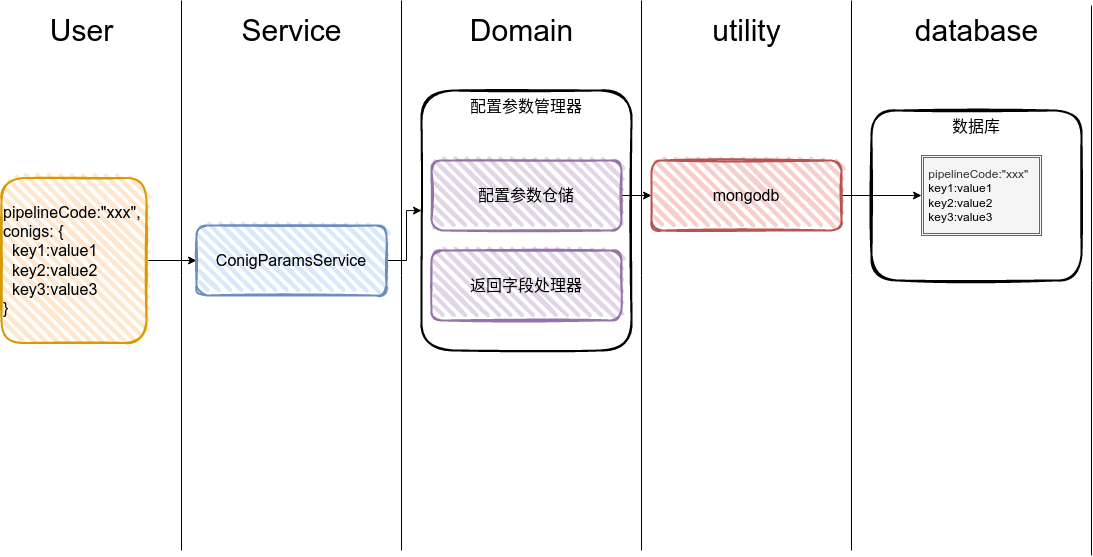

The diagram above was exported from draw.io. Its source (the exported page's mxGraphModel, read from the mxfile embedded in the PNG):
<mxGraphModel dx="1194" dy="698" grid="1" gridSize="10" guides="1" tooltips="1" connect="1" arrows="1" fold="1" page="1" pageScale="1" pageWidth="827" pageHeight="1169" math="0" shadow="0">
  <root>
    <mxCell id="0" />
    <mxCell id="1" parent="0" />
    <mxCell id="Hyfsh6uU3SVOho9N8BbE-25" value="&lt;span style=&quot;font-size: 16px;&quot;&gt;数据库&lt;/span&gt;" style="rounded=1;whiteSpace=wrap;html=1;strokeWidth=2;fillWeight=4;hachureGap=8;hachureAngle=45;sketch=1;align=center;horizontal=1;verticalAlign=top;" vertex="1" parent="1">
      <mxGeometry x="880" y="190" width="210" height="170" as="geometry" />
    </mxCell>
    <mxCell id="Hyfsh6uU3SVOho9N8BbE-14" value="&lt;span style=&quot;font-size: 16px;&quot;&gt;配置参数管理器&lt;/span&gt;" style="rounded=1;whiteSpace=wrap;html=1;strokeWidth=2;fillWeight=4;hachureGap=8;hachureAngle=45;sketch=1;align=center;horizontal=1;verticalAlign=top;" vertex="1" parent="1">
      <mxGeometry x="430" y="170" width="210" height="260" as="geometry" />
    </mxCell>
    <mxCell id="Hyfsh6uU3SVOho9N8BbE-29" style="edgeStyle=orthogonalEdgeStyle;rounded=0;orthogonalLoop=1;jettySize=auto;html=1;exitX=1;exitY=0.5;exitDx=0;exitDy=0;entryX=0;entryY=0.5;entryDx=0;entryDy=0;" edge="1" parent="1" source="Hyfsh6uU3SVOho9N8BbE-2" target="Hyfsh6uU3SVOho9N8BbE-4">
      <mxGeometry relative="1" as="geometry" />
    </mxCell>
    <mxCell id="Hyfsh6uU3SVOho9N8BbE-2" value="&lt;font style=&quot;font-size: 16px;&quot;&gt;pipelineCode:&quot;xxx&quot;,&lt;br&gt;conigs: {&lt;br&gt;&amp;nbsp; key1:value1&lt;br style=&quot;border-color: var(--border-color);&quot;&gt;&lt;div style=&quot;&quot;&gt;&lt;span style=&quot;background-color: initial;&quot;&gt;&amp;nbsp; key2:value2&lt;/span&gt;&lt;/div&gt;&amp;nbsp; key3:value3&lt;br&gt;}&lt;br&gt;&lt;/font&gt;" style="rounded=1;whiteSpace=wrap;html=1;strokeWidth=2;fillWeight=4;hachureGap=8;hachureAngle=45;fillColor=#ffe6cc;sketch=1;strokeColor=#d79b00;align=left;" vertex="1" parent="1">
      <mxGeometry x="10" y="257.5" width="145" height="165" as="geometry" />
    </mxCell>
    <mxCell id="Hyfsh6uU3SVOho9N8BbE-3" value="" style="endArrow=none;html=1;rounded=0;" edge="1" parent="1">
      <mxGeometry width="50" height="50" relative="1" as="geometry">
        <mxPoint x="190" y="630" as="sourcePoint" />
        <mxPoint x="190" y="80" as="targetPoint" />
      </mxGeometry>
    </mxCell>
    <mxCell id="Hyfsh6uU3SVOho9N8BbE-23" style="edgeStyle=orthogonalEdgeStyle;rounded=0;orthogonalLoop=1;jettySize=auto;html=1;exitX=1;exitY=0.5;exitDx=0;exitDy=0;entryX=0;entryY=0.462;entryDx=0;entryDy=0;entryPerimeter=0;" edge="1" parent="1" source="Hyfsh6uU3SVOho9N8BbE-4" target="Hyfsh6uU3SVOho9N8BbE-14">
      <mxGeometry relative="1" as="geometry" />
    </mxCell>
    <mxCell id="Hyfsh6uU3SVOho9N8BbE-4" value="&lt;span style=&quot;font-size: 16px;&quot;&gt;ConigParamsService&lt;/span&gt;" style="rounded=1;whiteSpace=wrap;html=1;strokeWidth=2;fillWeight=4;hachureGap=8;hachureAngle=45;fillColor=#dae8fc;sketch=1;strokeColor=#6c8ebf;" vertex="1" parent="1">
      <mxGeometry x="205" y="305" width="190" height="70" as="geometry" />
    </mxCell>
    <mxCell id="Hyfsh6uU3SVOho9N8BbE-5" value="&lt;font style=&quot;font-size: 30px;&quot;&gt;Service&lt;/font&gt;" style="text;html=1;align=center;verticalAlign=middle;resizable=0;points=[];autosize=1;strokeColor=none;fillColor=none;" vertex="1" parent="1">
      <mxGeometry x="240" y="85" width="120" height="50" as="geometry" />
    </mxCell>
    <mxCell id="Hyfsh6uU3SVOho9N8BbE-6" value="" style="endArrow=none;html=1;rounded=0;" edge="1" parent="1">
      <mxGeometry width="50" height="50" relative="1" as="geometry">
        <mxPoint x="410" y="630" as="sourcePoint" />
        <mxPoint x="410" y="80" as="targetPoint" />
      </mxGeometry>
    </mxCell>
    <mxCell id="Hyfsh6uU3SVOho9N8BbE-8" value="" style="endArrow=none;html=1;rounded=0;" edge="1" parent="1">
      <mxGeometry width="50" height="50" relative="1" as="geometry">
        <mxPoint x="650" y="630" as="sourcePoint" />
        <mxPoint x="650" y="80" as="targetPoint" />
      </mxGeometry>
    </mxCell>
    <mxCell id="Hyfsh6uU3SVOho9N8BbE-9" value="&lt;font style=&quot;font-size: 30px;&quot;&gt;Domain&lt;/font&gt;" style="text;html=1;align=center;verticalAlign=middle;resizable=0;points=[];autosize=1;strokeColor=none;fillColor=none;" vertex="1" parent="1">
      <mxGeometry x="465" y="85" width="130" height="50" as="geometry" />
    </mxCell>
    <mxCell id="Hyfsh6uU3SVOho9N8BbE-19" style="edgeStyle=orthogonalEdgeStyle;rounded=0;orthogonalLoop=1;jettySize=auto;html=1;exitX=1;exitY=0.5;exitDx=0;exitDy=0;entryX=0;entryY=0.5;entryDx=0;entryDy=0;" edge="1" parent="1" source="Hyfsh6uU3SVOho9N8BbE-11" target="Hyfsh6uU3SVOho9N8BbE-17">
      <mxGeometry relative="1" as="geometry" />
    </mxCell>
    <mxCell id="Hyfsh6uU3SVOho9N8BbE-11" value="&lt;span style=&quot;font-size: 16px;&quot;&gt;配置参数仓储&lt;/span&gt;" style="rounded=1;whiteSpace=wrap;html=1;strokeWidth=2;fillWeight=4;hachureGap=8;hachureAngle=45;fillColor=#e1d5e7;sketch=1;strokeColor=#9673a6;" vertex="1" parent="1">
      <mxGeometry x="440" y="240" width="190" height="70" as="geometry" />
    </mxCell>
    <mxCell id="Hyfsh6uU3SVOho9N8BbE-12" value="&lt;span style=&quot;font-size: 16px;&quot;&gt;返回字段处理器&lt;/span&gt;" style="rounded=1;whiteSpace=wrap;html=1;strokeWidth=2;fillWeight=4;hachureGap=8;hachureAngle=45;fillColor=#e1d5e7;sketch=1;strokeColor=#9673a6;" vertex="1" parent="1">
      <mxGeometry x="440" y="330" width="190" height="70" as="geometry" />
    </mxCell>
    <mxCell id="Hyfsh6uU3SVOho9N8BbE-16" value="" style="endArrow=none;html=1;rounded=0;" edge="1" parent="1">
      <mxGeometry width="50" height="50" relative="1" as="geometry">
        <mxPoint x="860" y="630" as="sourcePoint" />
        <mxPoint x="860" y="80" as="targetPoint" />
      </mxGeometry>
    </mxCell>
    <mxCell id="Hyfsh6uU3SVOho9N8BbE-28" style="edgeStyle=orthogonalEdgeStyle;rounded=0;orthogonalLoop=1;jettySize=auto;html=1;exitX=1;exitY=0.5;exitDx=0;exitDy=0;entryX=0;entryY=0.5;entryDx=0;entryDy=0;" edge="1" parent="1" source="Hyfsh6uU3SVOho9N8BbE-17" target="Hyfsh6uU3SVOho9N8BbE-27">
      <mxGeometry relative="1" as="geometry" />
    </mxCell>
    <mxCell id="Hyfsh6uU3SVOho9N8BbE-17" value="&lt;span style=&quot;font-size: 16px;&quot;&gt;mongodb&lt;/span&gt;" style="rounded=1;whiteSpace=wrap;html=1;strokeWidth=2;fillWeight=4;hachureGap=8;hachureAngle=45;fillColor=#f8cecc;sketch=1;strokeColor=#b85450;" vertex="1" parent="1">
      <mxGeometry x="660" y="240" width="190" height="70" as="geometry" />
    </mxCell>
    <mxCell id="Hyfsh6uU3SVOho9N8BbE-18" value="&lt;font style=&quot;font-size: 30px;&quot;&gt;utility&lt;/font&gt;" style="text;html=1;align=center;verticalAlign=middle;resizable=0;points=[];autosize=1;strokeColor=none;fillColor=none;" vertex="1" parent="1">
      <mxGeometry x="710" y="85" width="90" height="50" as="geometry" />
    </mxCell>
    <mxCell id="Hyfsh6uU3SVOho9N8BbE-20" value="&lt;font style=&quot;font-size: 30px;&quot;&gt;User&lt;/font&gt;" style="text;html=1;align=center;verticalAlign=middle;resizable=0;points=[];autosize=1;strokeColor=none;fillColor=none;" vertex="1" parent="1">
      <mxGeometry x="45" y="85" width="90" height="50" as="geometry" />
    </mxCell>
    <mxCell id="Hyfsh6uU3SVOho9N8BbE-21" value="" style="endArrow=none;html=1;rounded=0;" edge="1" parent="1">
      <mxGeometry width="50" height="50" relative="1" as="geometry">
        <mxPoint x="1100" y="635" as="sourcePoint" />
        <mxPoint x="1100" y="85" as="targetPoint" />
      </mxGeometry>
    </mxCell>
    <mxCell id="Hyfsh6uU3SVOho9N8BbE-26" value="&lt;span style=&quot;font-size: 30px;&quot;&gt;database&lt;/span&gt;" style="text;html=1;align=center;verticalAlign=middle;resizable=0;points=[];autosize=1;strokeColor=none;fillColor=none;" vertex="1" parent="1">
      <mxGeometry x="910" y="85" width="150" height="50" as="geometry" />
    </mxCell>
    <mxCell id="Hyfsh6uU3SVOho9N8BbE-27" value="&lt;font style=&quot;font-size: 12px;&quot;&gt;&amp;nbsp;pipelineCode:&quot;xxx&quot;&lt;br style=&quot;border-color: var(--border-color); color: rgb(0, 0, 0);&quot;&gt;&lt;span style=&quot;color: rgb(0, 0, 0);&quot;&gt;&amp;nbsp;key1:value1&lt;/span&gt;&lt;br style=&quot;border-color: var(--border-color); color: rgb(0, 0, 0);&quot;&gt;&lt;/font&gt;&lt;div style=&quot;border-color: var(--border-color); color: rgb(0, 0, 0);&quot;&gt;&lt;span style=&quot;border-color: var(--border-color); background-color: initial;&quot;&gt;&lt;font style=&quot;font-size: 12px;&quot;&gt;&amp;nbsp;key2:value2&lt;/font&gt;&lt;/span&gt;&lt;/div&gt;&lt;span style=&quot;color: rgb(0, 0, 0);&quot;&gt;&lt;font style=&quot;font-size: 12px;&quot;&gt;&amp;nbsp;key3:value3&lt;/font&gt;&lt;/span&gt;" style="shape=ext;double=1;rounded=0;whiteSpace=wrap;html=1;fillColor=#f5f5f5;fontColor=#333333;strokeColor=#666666;align=left;" vertex="1" parent="1">
      <mxGeometry x="930" y="235" width="120" height="80" as="geometry" />
    </mxCell>
  </root>
</mxGraphModel>